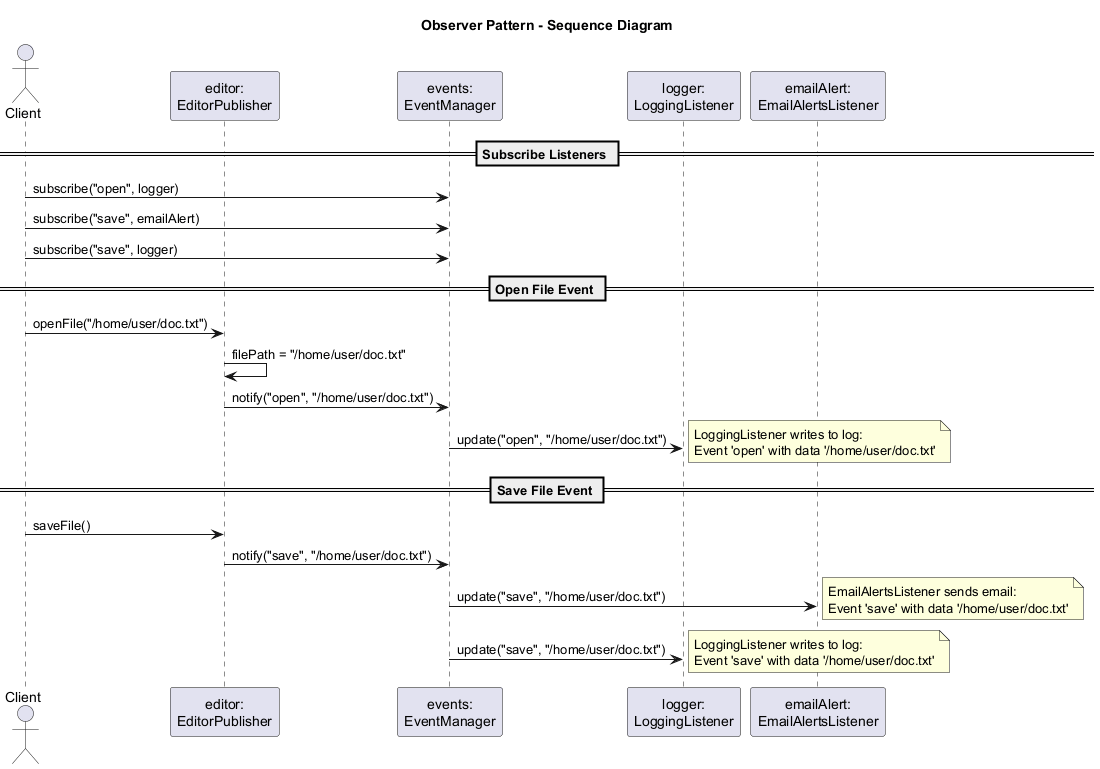

The diagram above was rendered by PlantUML. Its source (embedded in the PNG):
@startuml
title Observer Pattern - Sequence Diagram

actor Client
participant "editor:\nEditorPublisher" as Editor
participant "events:\nEventManager" as EM
participant "logger:\nLoggingListener" as Logger
participant "emailAlert:\nEmailAlertsListener" as Email

== Subscribe Listeners ==
Client -> EM : subscribe("open", logger)
Client -> EM : subscribe("save", emailAlert)
Client -> EM : subscribe("save", logger)

== Open File Event ==
Client -> Editor : openFile("/home/user/doc.txt")
Editor -> Editor : filePath = "/home/user/doc.txt"
Editor -> EM : notify("open", "/home/user/doc.txt")
EM -> Logger : update("open", "/home/user/doc.txt")
note right: LoggingListener writes to log:\nEvent 'open' with data '/home/user/doc.txt'

== Save File Event ==
Client -> Editor : saveFile()
Editor -> EM : notify("save", "/home/user/doc.txt")
EM -> Email : update("save", "/home/user/doc.txt")
note right: EmailAlertsListener sends email:\nEvent 'save' with data '/home/user/doc.txt'
EM -> Logger : update("save", "/home/user/doc.txt")
note right: LoggingListener writes to log:\nEvent 'save' with data '/home/user/doc.txt'

@enduml